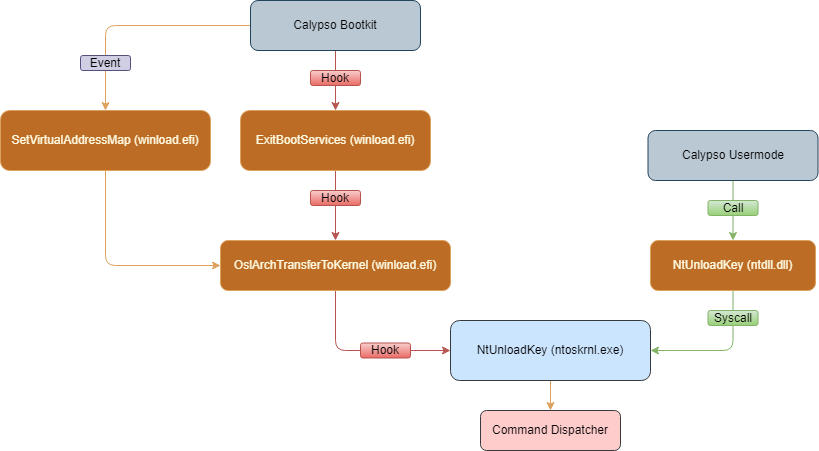

The diagram above was exported from draw.io. Its source (the exported page's mxGraphModel, read from the mxfile embedded in the PNG):
<mxGraphModel dx="2261" dy="756" grid="1" gridSize="10" guides="1" tooltips="1" connect="1" arrows="1" fold="1" page="1" pageScale="1" pageWidth="827" pageHeight="1169" math="0" shadow="0">
  <root>
    <mxCell id="0" />
    <mxCell id="1" parent="0" />
    <mxCell id="jmQJ5GUcnrrk5wbbEKIC-37" style="edgeStyle=orthogonalEdgeStyle;rounded=1;orthogonalLoop=1;jettySize=auto;html=1;entryX=0.5;entryY=0;entryDx=0;entryDy=0;strokeColor=#b85450;fontColor=#FEFAE0;fillColor=#f8cecc;" edge="1" parent="1" source="jmQJ5GUcnrrk5wbbEKIC-1" target="jmQJ5GUcnrrk5wbbEKIC-2">
      <mxGeometry relative="1" as="geometry" />
    </mxCell>
    <mxCell id="jmQJ5GUcnrrk5wbbEKIC-44" style="edgeStyle=orthogonalEdgeStyle;rounded=1;orthogonalLoop=1;jettySize=auto;html=1;entryX=0.5;entryY=0;entryDx=0;entryDy=0;strokeColor=#DDA15E;fontColor=#FEFAE0;fillColor=#BC6C25;" edge="1" parent="1" source="jmQJ5GUcnrrk5wbbEKIC-1" target="jmQJ5GUcnrrk5wbbEKIC-43">
      <mxGeometry relative="1" as="geometry" />
    </mxCell>
    <mxCell id="jmQJ5GUcnrrk5wbbEKIC-1" value="Calypso Bootkit" style="rounded=1;whiteSpace=wrap;html=1;labelBackgroundColor=none;fillColor=#bac8d3;strokeColor=#23445d;" vertex="1" parent="1">
      <mxGeometry x="120" y="160" width="170" height="50" as="geometry" />
    </mxCell>
    <mxCell id="jmQJ5GUcnrrk5wbbEKIC-5" style="edgeStyle=orthogonalEdgeStyle;rounded=1;orthogonalLoop=1;jettySize=auto;html=1;entryX=0.5;entryY=0;entryDx=0;entryDy=0;labelBackgroundColor=none;strokeColor=#b85450;fontColor=default;fillColor=#f8cecc;" edge="1" parent="1" source="jmQJ5GUcnrrk5wbbEKIC-2" target="jmQJ5GUcnrrk5wbbEKIC-4">
      <mxGeometry relative="1" as="geometry" />
    </mxCell>
    <mxCell id="jmQJ5GUcnrrk5wbbEKIC-2" value="ExitBootServices (winload.efi)" style="rounded=1;whiteSpace=wrap;html=1;labelBackgroundColor=none;fillColor=#BC6C25;strokeColor=#DDA15E;fontColor=#FEFAE0;" vertex="1" parent="1">
      <mxGeometry x="110" y="270" width="190" height="60" as="geometry" />
    </mxCell>
    <mxCell id="jmQJ5GUcnrrk5wbbEKIC-33" style="edgeStyle=orthogonalEdgeStyle;rounded=1;orthogonalLoop=1;jettySize=auto;html=1;entryX=0;entryY=0.5;entryDx=0;entryDy=0;strokeColor=#b85450;fontColor=#FEFAE0;fillColor=#f8cecc;" edge="1" parent="1" source="jmQJ5GUcnrrk5wbbEKIC-4" target="jmQJ5GUcnrrk5wbbEKIC-6">
      <mxGeometry relative="1" as="geometry" />
    </mxCell>
    <mxCell id="jmQJ5GUcnrrk5wbbEKIC-4" value="OslArchTransferToKernel (winload.efi)" style="rounded=1;whiteSpace=wrap;html=1;labelBackgroundColor=none;fillColor=#BC6C25;strokeColor=#DDA15E;fontColor=#FEFAE0;" vertex="1" parent="1">
      <mxGeometry x="90" y="400" width="230" height="50" as="geometry" />
    </mxCell>
    <mxCell id="jmQJ5GUcnrrk5wbbEKIC-16" style="edgeStyle=orthogonalEdgeStyle;rounded=1;orthogonalLoop=1;jettySize=auto;html=1;strokeColor=#DDA15E;fontColor=#FEFAE0;fillColor=#BC6C25;entryX=0.5;entryY=0;entryDx=0;entryDy=0;" edge="1" parent="1" source="jmQJ5GUcnrrk5wbbEKIC-6" target="jmQJ5GUcnrrk5wbbEKIC-17">
      <mxGeometry relative="1" as="geometry">
        <mxPoint x="430" y="640" as="targetPoint" />
      </mxGeometry>
    </mxCell>
    <mxCell id="jmQJ5GUcnrrk5wbbEKIC-6" value="NtUnloadKey (ntoskrnl.exe)" style="rounded=1;whiteSpace=wrap;html=1;labelBackgroundColor=none;fillColor=#cce5ff;strokeColor=#36393d;" vertex="1" parent="1">
      <mxGeometry x="320" y="480" width="200" height="60" as="geometry" />
    </mxCell>
    <mxCell id="jmQJ5GUcnrrk5wbbEKIC-11" style="edgeStyle=orthogonalEdgeStyle;rounded=1;orthogonalLoop=1;jettySize=auto;html=1;labelBackgroundColor=none;strokeColor=#82b366;fontColor=default;fillColor=#d5e8d4;" edge="1" parent="1" source="jmQJ5GUcnrrk5wbbEKIC-9" target="jmQJ5GUcnrrk5wbbEKIC-10">
      <mxGeometry relative="1" as="geometry" />
    </mxCell>
    <mxCell id="jmQJ5GUcnrrk5wbbEKIC-9" value="Calypso Usermode" style="rounded=1;whiteSpace=wrap;html=1;labelBackgroundColor=none;fillColor=#bac8d3;strokeColor=#23445d;" vertex="1" parent="1">
      <mxGeometry x="517.5" y="290" width="170" height="50" as="geometry" />
    </mxCell>
    <mxCell id="jmQJ5GUcnrrk5wbbEKIC-42" style="edgeStyle=orthogonalEdgeStyle;rounded=1;orthogonalLoop=1;jettySize=auto;html=1;entryX=1;entryY=0.5;entryDx=0;entryDy=0;strokeColor=#82b366;fontColor=#FEFAE0;fillColor=#d5e8d4;gradientColor=#97d077;" edge="1" parent="1" source="jmQJ5GUcnrrk5wbbEKIC-10" target="jmQJ5GUcnrrk5wbbEKIC-6">
      <mxGeometry relative="1" as="geometry" />
    </mxCell>
    <mxCell id="jmQJ5GUcnrrk5wbbEKIC-10" value="NtUnloadKey (ntdll.dll)" style="rounded=1;whiteSpace=wrap;html=1;labelBackgroundColor=none;fillColor=#BC6C25;strokeColor=#DDA15E;fontColor=#FEFAE0;" vertex="1" parent="1">
      <mxGeometry x="520" y="400" width="165" height="50" as="geometry" />
    </mxCell>
    <mxCell id="jmQJ5GUcnrrk5wbbEKIC-17" value="Command Dispatcher" style="rounded=1;whiteSpace=wrap;html=1;labelBackgroundColor=none;fillColor=#ffcccc;strokeColor=#36393d;" vertex="1" parent="1">
      <mxGeometry x="350" y="570" width="140" height="40" as="geometry" />
    </mxCell>
    <mxCell id="jmQJ5GUcnrrk5wbbEKIC-20" value="Hook" style="text;align=center;html=1;verticalAlign=middle;whiteSpace=wrap;rounded=1;fillColor=#f8cecc;strokeColor=#b85450;gradientColor=#ea6b66;glass=0;shadow=0;" vertex="1" parent="1">
      <mxGeometry x="180" y="350" width="50" height="15" as="geometry" />
    </mxCell>
    <mxCell id="jmQJ5GUcnrrk5wbbEKIC-22" value="Call" style="text;align=center;html=1;verticalAlign=middle;whiteSpace=wrap;rounded=1;fillColor=#d5e8d4;strokeColor=#82b366;gradientColor=#97d077;glass=0;shadow=0;" vertex="1" parent="1">
      <mxGeometry x="577.5" y="360" width="50" height="15" as="geometry" />
    </mxCell>
    <mxCell id="jmQJ5GUcnrrk5wbbEKIC-19" value="Hook" style="text;align=center;html=1;verticalAlign=middle;whiteSpace=wrap;rounded=1;fillColor=#f8cecc;strokeColor=#b85450;gradientColor=#ea6b66;glass=0;shadow=0;" vertex="1" parent="1">
      <mxGeometry x="180" y="230" width="50" height="15" as="geometry" />
    </mxCell>
    <mxCell id="jmQJ5GUcnrrk5wbbEKIC-21" value="Hook" style="text;align=center;html=1;verticalAlign=middle;whiteSpace=wrap;rounded=1;fillColor=#f8cecc;strokeColor=#b85450;gradientColor=#ea6b66;glass=0;shadow=0;" vertex="1" parent="1">
      <mxGeometry x="230" y="502.5" width="50" height="15" as="geometry" />
    </mxCell>
    <mxCell id="jmQJ5GUcnrrk5wbbEKIC-41" value="Syscall" style="text;align=center;html=1;verticalAlign=middle;whiteSpace=wrap;rounded=1;fillColor=#d5e8d4;strokeColor=#82b366;gradientColor=#97d077;glass=0;shadow=0;" vertex="1" parent="1">
      <mxGeometry x="577.5" y="470" width="50" height="15" as="geometry" />
    </mxCell>
    <mxCell id="jmQJ5GUcnrrk5wbbEKIC-50" style="edgeStyle=orthogonalEdgeStyle;rounded=1;orthogonalLoop=1;jettySize=auto;html=1;strokeColor=#DDA15E;fontColor=#FEFAE0;fillColor=#BC6C25;curved=0;entryX=0;entryY=0.5;entryDx=0;entryDy=0;exitX=0.5;exitY=1;exitDx=0;exitDy=0;" edge="1" parent="1" source="jmQJ5GUcnrrk5wbbEKIC-43" target="jmQJ5GUcnrrk5wbbEKIC-4">
      <mxGeometry relative="1" as="geometry">
        <mxPoint x="80" y="420" as="targetPoint" />
        <mxPoint x="-20" y="330" as="sourcePoint" />
        <Array as="points">
          <mxPoint x="-25" y="425" />
        </Array>
      </mxGeometry>
    </mxCell>
    <mxCell id="jmQJ5GUcnrrk5wbbEKIC-43" value="SetVirtualAddressMap (winload.efi)" style="rounded=1;whiteSpace=wrap;html=1;labelBackgroundColor=none;fillColor=#BC6C25;strokeColor=#DDA15E;fontColor=#FEFAE0;" vertex="1" parent="1">
      <mxGeometry x="-130" y="270" width="210" height="60" as="geometry" />
    </mxCell>
    <mxCell id="jmQJ5GUcnrrk5wbbEKIC-52" value="Event" style="text;align=center;html=1;verticalAlign=middle;whiteSpace=wrap;rounded=1;fillColor=#d0cee2;strokeColor=#56517e;glass=0;shadow=0;" vertex="1" parent="1">
      <mxGeometry x="-50" y="215" width="50" height="15" as="geometry" />
    </mxCell>
  </root>
</mxGraphModel>